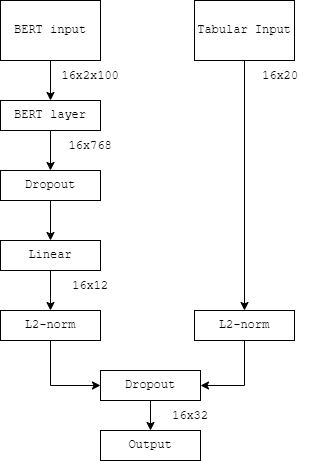

The diagram above was exported from draw.io. Its source (the exported page's mxGraphModel, read from the mxfile embedded in the PNG):
<mxGraphModel dx="594" dy="1557" grid="1" gridSize="10" guides="1" tooltips="1" connect="1" arrows="1" fold="1" page="1" pageScale="1" pageWidth="827" pageHeight="1169" math="0" shadow="0">
  <root>
    <mxCell id="WIyWlLk6GJQsqaUBKTNV-0" />
    <mxCell id="WIyWlLk6GJQsqaUBKTNV-1" parent="WIyWlLk6GJQsqaUBKTNV-0" />
    <mxCell id="6b5i2EOOTCMS3qJgXKvc-0" value="BERT input" style="rounded=0;whiteSpace=wrap;html=1;fontFamily=Courier New;" parent="WIyWlLk6GJQsqaUBKTNV-1" vertex="1">
      <mxGeometry x="120" y="80" width="100" height="60" as="geometry" />
    </mxCell>
    <mxCell id="6b5i2EOOTCMS3qJgXKvc-15" style="edgeStyle=orthogonalEdgeStyle;rounded=0;orthogonalLoop=1;jettySize=auto;html=1;exitX=0.5;exitY=1;exitDx=0;exitDy=0;entryX=0.5;entryY=0;entryDx=0;entryDy=0;" parent="WIyWlLk6GJQsqaUBKTNV-1" source="6b5i2EOOTCMS3qJgXKvc-1" target="6b5i2EOOTCMS3qJgXKvc-6" edge="1">
      <mxGeometry relative="1" as="geometry" />
    </mxCell>
    <mxCell id="6b5i2EOOTCMS3qJgXKvc-1" value="Tabular Input&lt;br&gt;" style="rounded=0;whiteSpace=wrap;html=1;fontFamily=Courier New;" parent="WIyWlLk6GJQsqaUBKTNV-1" vertex="1">
      <mxGeometry x="314" y="80" width="100" height="60" as="geometry" />
    </mxCell>
    <mxCell id="6b5i2EOOTCMS3qJgXKvc-11" style="edgeStyle=orthogonalEdgeStyle;rounded=0;orthogonalLoop=1;jettySize=auto;html=1;exitX=0.5;exitY=1;exitDx=0;exitDy=0;" parent="WIyWlLk6GJQsqaUBKTNV-1" source="6b5i2EOOTCMS3qJgXKvc-3" target="6b5i2EOOTCMS3qJgXKvc-4" edge="1">
      <mxGeometry relative="1" as="geometry" />
    </mxCell>
    <mxCell id="6b5i2EOOTCMS3qJgXKvc-3" value="BERT layer" style="rounded=0;whiteSpace=wrap;html=1;fontFamily=Courier New;" parent="WIyWlLk6GJQsqaUBKTNV-1" vertex="1">
      <mxGeometry x="120" y="180" width="100" height="30" as="geometry" />
    </mxCell>
    <mxCell id="oketW-vrNYFA5ObF50kD-1" style="edgeStyle=orthogonalEdgeStyle;rounded=0;orthogonalLoop=1;jettySize=auto;html=1;exitX=0.5;exitY=1;exitDx=0;exitDy=0;" edge="1" parent="WIyWlLk6GJQsqaUBKTNV-1" source="6b5i2EOOTCMS3qJgXKvc-4" target="oketW-vrNYFA5ObF50kD-0">
      <mxGeometry relative="1" as="geometry" />
    </mxCell>
    <mxCell id="6b5i2EOOTCMS3qJgXKvc-4" value="Dropout" style="rounded=0;whiteSpace=wrap;html=1;fontFamily=Courier New;" parent="WIyWlLk6GJQsqaUBKTNV-1" vertex="1">
      <mxGeometry x="120" y="250" width="100" height="30" as="geometry" />
    </mxCell>
    <mxCell id="6b5i2EOOTCMS3qJgXKvc-13" style="edgeStyle=orthogonalEdgeStyle;rounded=0;orthogonalLoop=1;jettySize=auto;html=1;exitX=0.5;exitY=1;exitDx=0;exitDy=0;entryX=0;entryY=0.5;entryDx=0;entryDy=0;" parent="WIyWlLk6GJQsqaUBKTNV-1" source="6b5i2EOOTCMS3qJgXKvc-5" target="6b5i2EOOTCMS3qJgXKvc-8" edge="1">
      <mxGeometry relative="1" as="geometry" />
    </mxCell>
    <mxCell id="6b5i2EOOTCMS3qJgXKvc-5" value="L2-norm" style="rounded=0;whiteSpace=wrap;html=1;fontFamily=Courier New;" parent="WIyWlLk6GJQsqaUBKTNV-1" vertex="1">
      <mxGeometry x="120" y="390" width="100" height="30" as="geometry" />
    </mxCell>
    <mxCell id="6b5i2EOOTCMS3qJgXKvc-14" style="edgeStyle=orthogonalEdgeStyle;rounded=0;orthogonalLoop=1;jettySize=auto;html=1;exitX=0.5;exitY=1;exitDx=0;exitDy=0;entryX=1;entryY=0.5;entryDx=0;entryDy=0;" parent="WIyWlLk6GJQsqaUBKTNV-1" source="6b5i2EOOTCMS3qJgXKvc-6" target="6b5i2EOOTCMS3qJgXKvc-8" edge="1">
      <mxGeometry relative="1" as="geometry" />
    </mxCell>
    <mxCell id="6b5i2EOOTCMS3qJgXKvc-6" value="L2-norm" style="rounded=0;whiteSpace=wrap;html=1;fontFamily=Courier New;" parent="WIyWlLk6GJQsqaUBKTNV-1" vertex="1">
      <mxGeometry x="314" y="390" width="100" height="30" as="geometry" />
    </mxCell>
    <mxCell id="6b5i2EOOTCMS3qJgXKvc-16" style="edgeStyle=orthogonalEdgeStyle;rounded=0;orthogonalLoop=1;jettySize=auto;html=1;exitX=0.5;exitY=1;exitDx=0;exitDy=0;entryX=0.5;entryY=0;entryDx=0;entryDy=0;" parent="WIyWlLk6GJQsqaUBKTNV-1" source="6b5i2EOOTCMS3qJgXKvc-8" target="6b5i2EOOTCMS3qJgXKvc-9" edge="1">
      <mxGeometry relative="1" as="geometry" />
    </mxCell>
    <mxCell id="6b5i2EOOTCMS3qJgXKvc-8" value="Dropout" style="rounded=0;whiteSpace=wrap;html=1;fontFamily=Courier New;" parent="WIyWlLk6GJQsqaUBKTNV-1" vertex="1">
      <mxGeometry x="220" y="450" width="100" height="30" as="geometry" />
    </mxCell>
    <mxCell id="6b5i2EOOTCMS3qJgXKvc-9" value="Output" style="rounded=0;whiteSpace=wrap;html=1;fontFamily=Courier New;" parent="WIyWlLk6GJQsqaUBKTNV-1" vertex="1">
      <mxGeometry x="220" y="510" width="100" height="30" as="geometry" />
    </mxCell>
    <mxCell id="6b5i2EOOTCMS3qJgXKvc-10" value="" style="endArrow=classic;html=1;rounded=0;exitX=0.5;exitY=1;exitDx=0;exitDy=0;" parent="WIyWlLk6GJQsqaUBKTNV-1" source="6b5i2EOOTCMS3qJgXKvc-0" target="6b5i2EOOTCMS3qJgXKvc-3" edge="1">
      <mxGeometry width="50" height="50" relative="1" as="geometry">
        <mxPoint x="320" y="820" as="sourcePoint" />
        <mxPoint x="370" y="770" as="targetPoint" />
      </mxGeometry>
    </mxCell>
    <mxCell id="6b5i2EOOTCMS3qJgXKvc-17" value="&lt;font face=&quot;Courier New&quot;&gt;16x2x100&lt;/font&gt;" style="text;html=1;strokeColor=none;fillColor=none;align=center;verticalAlign=middle;whiteSpace=wrap;rounded=0;" parent="WIyWlLk6GJQsqaUBKTNV-1" vertex="1">
      <mxGeometry x="180" y="140" width="60" height="30" as="geometry" />
    </mxCell>
    <mxCell id="6b5i2EOOTCMS3qJgXKvc-18" value="&lt;font face=&quot;Courier New&quot;&gt;16x768&lt;/font&gt;" style="text;html=1;strokeColor=none;fillColor=none;align=center;verticalAlign=middle;whiteSpace=wrap;rounded=0;" parent="WIyWlLk6GJQsqaUBKTNV-1" vertex="1">
      <mxGeometry x="180" y="210" width="60" height="30" as="geometry" />
    </mxCell>
    <mxCell id="6b5i2EOOTCMS3qJgXKvc-19" value="&lt;font face=&quot;Courier New&quot;&gt;16x20&lt;/font&gt;" style="text;html=1;strokeColor=none;fillColor=none;align=center;verticalAlign=middle;whiteSpace=wrap;rounded=0;" parent="WIyWlLk6GJQsqaUBKTNV-1" vertex="1">
      <mxGeometry x="370" y="140" width="60" height="30" as="geometry" />
    </mxCell>
    <mxCell id="oketW-vrNYFA5ObF50kD-2" style="edgeStyle=orthogonalEdgeStyle;rounded=0;orthogonalLoop=1;jettySize=auto;html=1;exitX=0.5;exitY=1;exitDx=0;exitDy=0;entryX=0.5;entryY=0;entryDx=0;entryDy=0;" edge="1" parent="WIyWlLk6GJQsqaUBKTNV-1" source="oketW-vrNYFA5ObF50kD-0" target="6b5i2EOOTCMS3qJgXKvc-5">
      <mxGeometry relative="1" as="geometry" />
    </mxCell>
    <mxCell id="oketW-vrNYFA5ObF50kD-0" value="Linear" style="rounded=0;whiteSpace=wrap;html=1;fontFamily=Courier New;" vertex="1" parent="WIyWlLk6GJQsqaUBKTNV-1">
      <mxGeometry x="120" y="320" width="100" height="30" as="geometry" />
    </mxCell>
    <mxCell id="oketW-vrNYFA5ObF50kD-3" value="&lt;font face=&quot;Courier New&quot;&gt;16x12&lt;br&gt;&lt;/font&gt;" style="text;html=1;strokeColor=none;fillColor=none;align=center;verticalAlign=middle;whiteSpace=wrap;rounded=0;" vertex="1" parent="WIyWlLk6GJQsqaUBKTNV-1">
      <mxGeometry x="180" y="350" width="60" height="30" as="geometry" />
    </mxCell>
    <mxCell id="oketW-vrNYFA5ObF50kD-4" value="&lt;font face=&quot;Courier New&quot;&gt;16x32&lt;br&gt;&lt;/font&gt;" style="text;html=1;strokeColor=none;fillColor=none;align=center;verticalAlign=middle;whiteSpace=wrap;rounded=0;" vertex="1" parent="WIyWlLk6GJQsqaUBKTNV-1">
      <mxGeometry x="280" y="480" width="60" height="30" as="geometry" />
    </mxCell>
  </root>
</mxGraphModel>